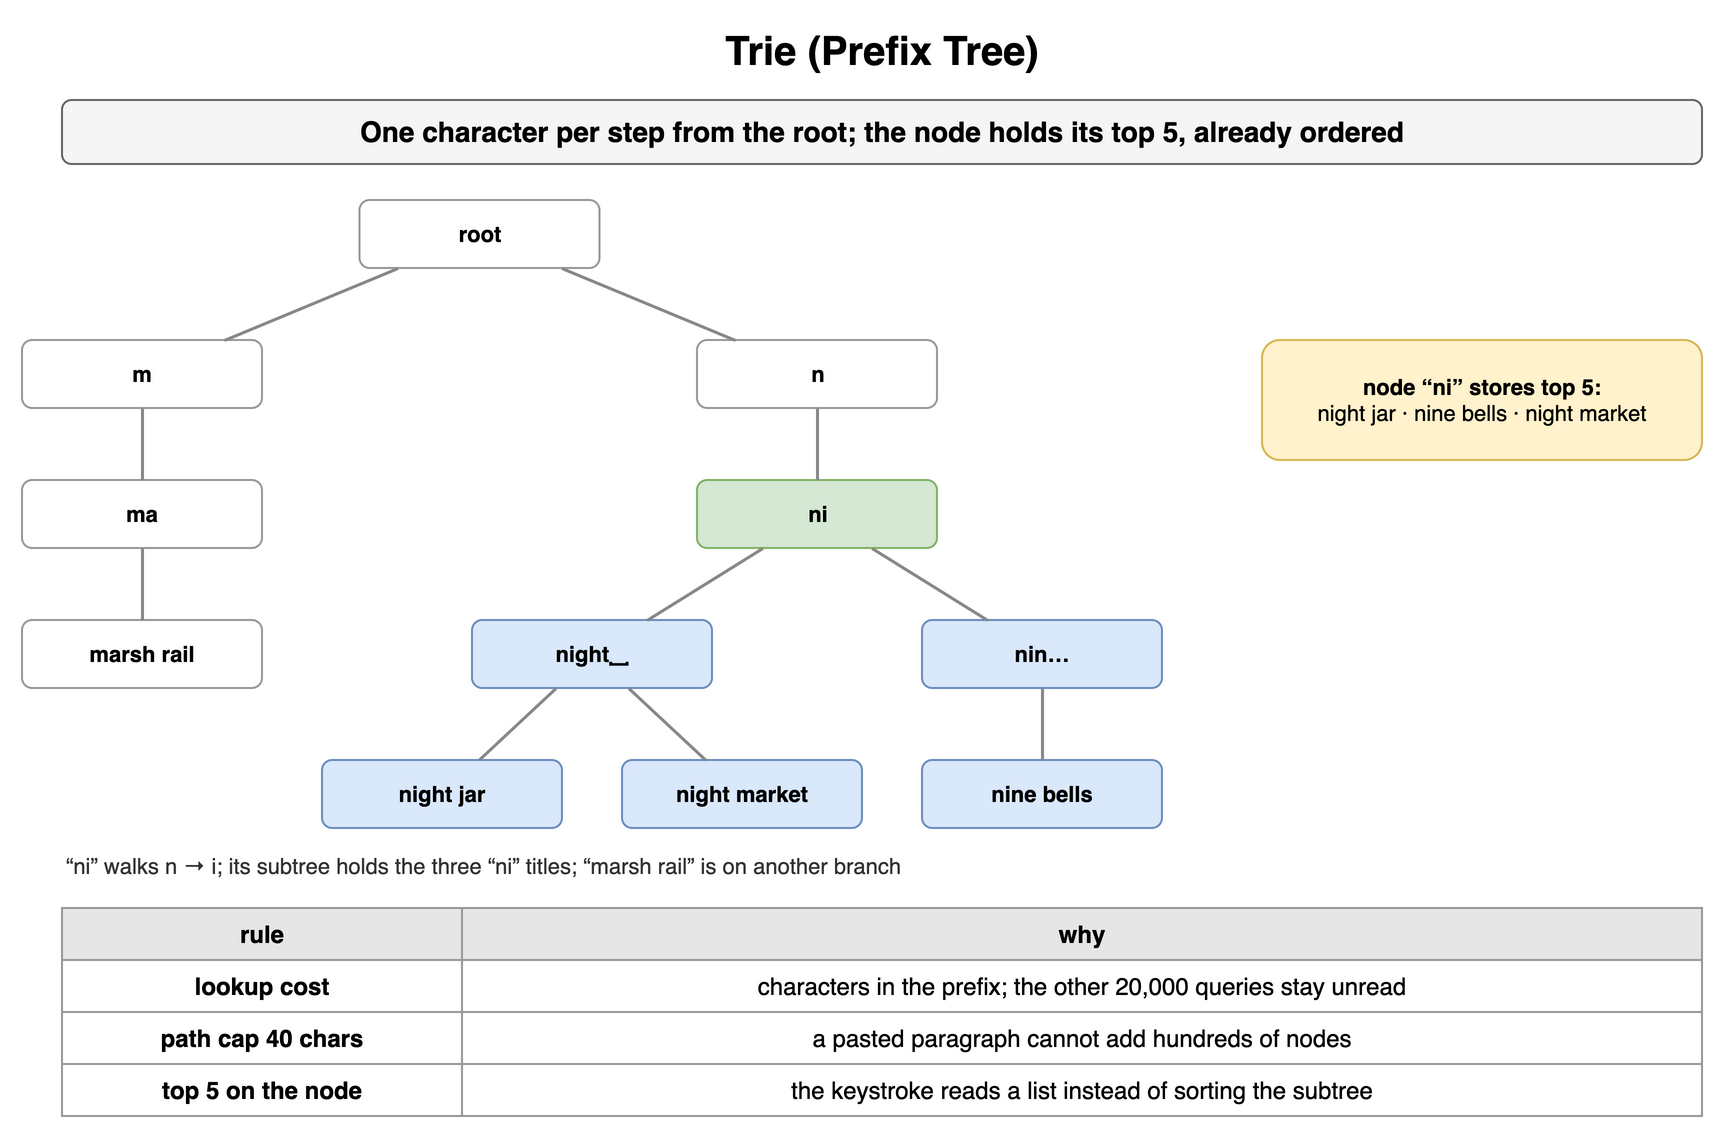

The diagram above was exported from draw.io. Its source (the exported page's mxGraphModel, read from the mxfile embedded in the PNG):
<mxGraphModel dx="900" dy="570" grid="1" gridSize="10" guides="1" tooltips="1" connect="1" arrows="1" fold="1" page="1" pageScale="1" pageWidth="900" pageHeight="570" math="0" shadow="0">
  <root>
    <mxCell id="0" />
    <mxCell id="1" parent="0" />
    <mxCell id="a1" value="Trie (Prefix Tree)" style="text;html=1;align=center;verticalAlign=middle;whiteSpace=wrap;fontSize=20;fontStyle=1;" vertex="1" parent="1">
      <mxGeometry x="40" y="10" width="820" height="30" as="geometry" />
    </mxCell>
    <mxCell id="a2" value="One character per step from the root; the node holds its top 5, already ordered" style="rounded=1;whiteSpace=wrap;html=1;fillColor=#f5f5f5;strokeColor=#666666;fontStyle=1;fontSize=14;" vertex="1" parent="1">
      <mxGeometry x="40" y="50" width="820" height="32" as="geometry" />
    </mxCell>
    <mxCell id="a3" value="root" style="rounded=1;whiteSpace=wrap;html=1;fillColor=#ffffff;strokeColor=#999999;fontSize=11;align=center;fontStyle=1;" vertex="1" parent="1">
      <mxGeometry x="188.75" y="100" width="120" height="34" as="geometry" />
    </mxCell>
    <mxCell id="a4" value="m" style="rounded=1;whiteSpace=wrap;html=1;fillColor=#ffffff;strokeColor=#999999;fontSize=11;align=center;fontStyle=1;" vertex="1" parent="1">
      <mxGeometry x="20.0" y="170" width="120" height="34" as="geometry" />
    </mxCell>
    <mxCell id="a5" value="ma" style="rounded=1;whiteSpace=wrap;html=1;fillColor=#ffffff;strokeColor=#999999;fontSize=11;align=center;fontStyle=1;" vertex="1" parent="1">
      <mxGeometry x="20.0" y="240" width="120" height="34" as="geometry" />
    </mxCell>
    <mxCell id="a6" value="marsh rail" style="rounded=1;whiteSpace=wrap;html=1;fillColor=#ffffff;strokeColor=#999999;fontSize=11;align=center;fontStyle=1;" vertex="1" parent="1">
      <mxGeometry x="20.0" y="310" width="120" height="34" as="geometry" />
    </mxCell>
    <mxCell id="a7" value="" style="endArrow=none;html=1;strokeColor=#888888;strokeWidth=1.5;" edge="1" parent="1" source="a5" target="a6">
      <mxGeometry relative="1" as="geometry" />
    </mxCell>
    <mxCell id="a8" value="" style="endArrow=none;html=1;strokeColor=#888888;strokeWidth=1.5;" edge="1" parent="1" source="a4" target="a5">
      <mxGeometry relative="1" as="geometry" />
    </mxCell>
    <mxCell id="a9" value="" style="endArrow=none;html=1;strokeColor=#888888;strokeWidth=1.5;" edge="1" parent="1" source="a3" target="a4">
      <mxGeometry relative="1" as="geometry" />
    </mxCell>
    <mxCell id="a10" value="n" style="rounded=1;whiteSpace=wrap;html=1;fillColor=#ffffff;strokeColor=#999999;fontSize=11;align=center;fontStyle=1;" vertex="1" parent="1">
      <mxGeometry x="357.5" y="170" width="120" height="34" as="geometry" />
    </mxCell>
    <mxCell id="a11" value="ni" style="rounded=1;whiteSpace=wrap;html=1;fillColor=#d5e8d4;strokeColor=#82b366;fontSize=11;align=center;fontStyle=1;" vertex="1" parent="1">
      <mxGeometry x="357.5" y="240" width="120" height="34" as="geometry" />
    </mxCell>
    <mxCell id="a12" value="night␣" style="rounded=1;whiteSpace=wrap;html=1;fillColor=#dae8fc;strokeColor=#6c8ebf;fontSize=11;align=center;fontStyle=1;" vertex="1" parent="1">
      <mxGeometry x="245.0" y="310" width="120" height="34" as="geometry" />
    </mxCell>
    <mxCell id="a13" value="night jar" style="rounded=1;whiteSpace=wrap;html=1;fillColor=#dae8fc;strokeColor=#6c8ebf;fontSize=11;align=center;fontStyle=1;" vertex="1" parent="1">
      <mxGeometry x="170.0" y="380" width="120" height="34" as="geometry" />
    </mxCell>
    <mxCell id="a14" value="" style="endArrow=none;html=1;strokeColor=#888888;strokeWidth=1.5;" edge="1" parent="1" source="a12" target="a13">
      <mxGeometry relative="1" as="geometry" />
    </mxCell>
    <mxCell id="a15" value="night market" style="rounded=1;whiteSpace=wrap;html=1;fillColor=#dae8fc;strokeColor=#6c8ebf;fontSize=11;align=center;fontStyle=1;" vertex="1" parent="1">
      <mxGeometry x="320.0" y="380" width="120" height="34" as="geometry" />
    </mxCell>
    <mxCell id="a16" value="" style="endArrow=none;html=1;strokeColor=#888888;strokeWidth=1.5;" edge="1" parent="1" source="a12" target="a15">
      <mxGeometry relative="1" as="geometry" />
    </mxCell>
    <mxCell id="a17" value="" style="endArrow=none;html=1;strokeColor=#888888;strokeWidth=1.5;" edge="1" parent="1" source="a11" target="a12">
      <mxGeometry relative="1" as="geometry" />
    </mxCell>
    <mxCell id="a18" value="nin…" style="rounded=1;whiteSpace=wrap;html=1;fillColor=#dae8fc;strokeColor=#6c8ebf;fontSize=11;align=center;fontStyle=1;" vertex="1" parent="1">
      <mxGeometry x="470.0" y="310" width="120" height="34" as="geometry" />
    </mxCell>
    <mxCell id="a19" value="nine bells" style="rounded=1;whiteSpace=wrap;html=1;fillColor=#dae8fc;strokeColor=#6c8ebf;fontSize=11;align=center;fontStyle=1;" vertex="1" parent="1">
      <mxGeometry x="470.0" y="380" width="120" height="34" as="geometry" />
    </mxCell>
    <mxCell id="a20" value="" style="endArrow=none;html=1;strokeColor=#888888;strokeWidth=1.5;" edge="1" parent="1" source="a18" target="a19">
      <mxGeometry relative="1" as="geometry" />
    </mxCell>
    <mxCell id="a21" value="" style="endArrow=none;html=1;strokeColor=#888888;strokeWidth=1.5;" edge="1" parent="1" source="a11" target="a18">
      <mxGeometry relative="1" as="geometry" />
    </mxCell>
    <mxCell id="a22" value="" style="endArrow=none;html=1;strokeColor=#888888;strokeWidth=1.5;" edge="1" parent="1" source="a10" target="a11">
      <mxGeometry relative="1" as="geometry" />
    </mxCell>
    <mxCell id="a23" value="" style="endArrow=none;html=1;strokeColor=#888888;strokeWidth=1.5;" edge="1" parent="1" source="a3" target="a10">
      <mxGeometry relative="1" as="geometry" />
    </mxCell>
    <mxCell id="a24" value="“ni” walks n → i; its subtree holds the three “ni” titles; “marsh rail” is on another branch" style="text;html=1;whiteSpace=wrap;fontSize=11;align=left;verticalAlign=middle;fontSize=11;fontColor=#333333;" vertex="1" parent="1">
      <mxGeometry x="40" y="424" width="820" height="18" as="geometry" />
    </mxCell>
    <mxCell id="a25" value="node “ni” stores top 5:&lt;br&gt;&lt;span style='font-weight:normal'&gt;night jar · nine bells · night market&lt;/span&gt;" style="rounded=1;whiteSpace=wrap;html=1;fillColor=#fff2cc;strokeColor=#d6b656;fontSize=11;align=center;fontStyle=1;" vertex="1" parent="1">
      <mxGeometry x="640" y="170" width="220" height="60" as="geometry" />
    </mxCell>
    <mxCell id="a26" value="rule" style="whiteSpace=wrap;html=1;fillColor=#e6e6e6;strokeColor=#999999;fontStyle=1;fontSize=12;" vertex="1" parent="1">
      <mxGeometry x="40" y="454" width="200" height="26" as="geometry" />
    </mxCell>
    <mxCell id="a27" value="why" style="whiteSpace=wrap;html=1;fillColor=#e6e6e6;strokeColor=#999999;fontStyle=1;fontSize=12;" vertex="1" parent="1">
      <mxGeometry x="240" y="454" width="620" height="26" as="geometry" />
    </mxCell>
    <mxCell id="a28" value="lookup cost" style="whiteSpace=wrap;html=1;strokeColor=#999999;fontSize=12;fillColor=#ffffff;fontStyle=1;" vertex="1" parent="1">
      <mxGeometry x="40" y="480" width="200" height="26" as="geometry" />
    </mxCell>
    <mxCell id="a29" value="characters in the prefix; the other 20,000 queries stay unread" style="whiteSpace=wrap;html=1;strokeColor=#999999;fontSize=12;fillColor=#ffffff;" vertex="1" parent="1">
      <mxGeometry x="240" y="480" width="620" height="26" as="geometry" />
    </mxCell>
    <mxCell id="a30" value="path cap 40 chars" style="whiteSpace=wrap;html=1;strokeColor=#999999;fontSize=12;fillColor=#ffffff;fontStyle=1;" vertex="1" parent="1">
      <mxGeometry x="40" y="506" width="200" height="26" as="geometry" />
    </mxCell>
    <mxCell id="a31" value="a pasted paragraph cannot add hundreds of nodes" style="whiteSpace=wrap;html=1;strokeColor=#999999;fontSize=12;fillColor=#ffffff;" vertex="1" parent="1">
      <mxGeometry x="240" y="506" width="620" height="26" as="geometry" />
    </mxCell>
    <mxCell id="a32" value="top 5 on the node" style="whiteSpace=wrap;html=1;strokeColor=#999999;fontSize=12;fillColor=#ffffff;fontStyle=1;" vertex="1" parent="1">
      <mxGeometry x="40" y="532" width="200" height="26" as="geometry" />
    </mxCell>
    <mxCell id="a33" value="the keystroke reads a list instead of sorting the subtree" style="whiteSpace=wrap;html=1;strokeColor=#999999;fontSize=12;fillColor=#ffffff;" vertex="1" parent="1">
      <mxGeometry x="240" y="532" width="620" height="26" as="geometry" />
    </mxCell>
  </root>
</mxGraphModel>